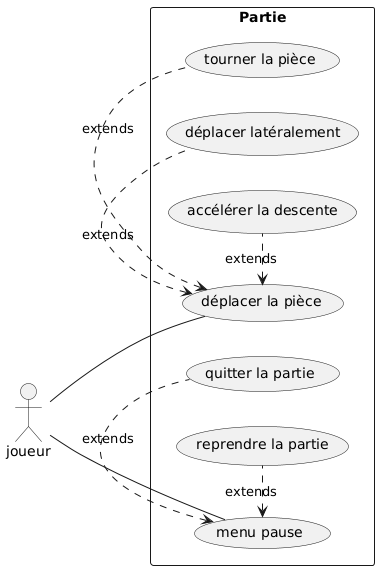

The diagram above was rendered by PlantUML. Its source (embedded in the PNG):
@startuml

'Endless'
' NOTE: We could add "pause", "resume" & "stop game" in game menu

left to right direction
actor "joueur" as player

rectangle "Partie" as game {
    '### Game Actions
    usecase "déplacer la pièce" as move_piece
    usecase "tourner la pièce" as rotate_piece

    '### move piece subcases NOTE: is "extends" the right keyword for this
    usecase "déplacer latéralement" as lateral_movement
    usecase "accélérer la descente" as increase_descent

    usecase "menu pause" as pause_menu
    usecase "reprendre la partie" as resume_game
    usecase "quitter la partie" as quit_game
}

player -- move_piece
player -- pause_menu

(move_piece) <. (lateral_movement): extends
(move_piece) <. (increase_descent): extends
(move_piece) <. (rotate_piece): extends

(pause_menu) <. (resume_game): extends
(pause_menu) <. (quit_game): extends


@enduml